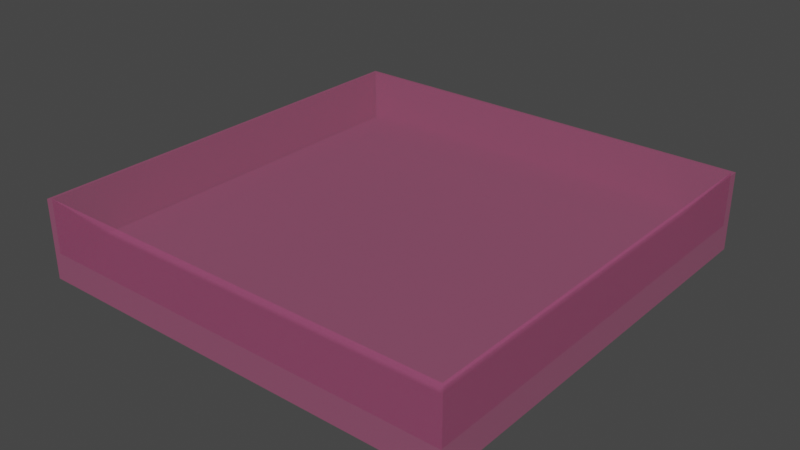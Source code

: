 # Source: SpectatorArea.blend  (saved by Blender 2.92.15; exported with 4.5.12 LTS)
import bpy
from mathutils import Matrix  # noqa: F401  (used for matrix-valued properties, if any)

bpy.ops.wm.read_factory_settings(use_empty=True)
scene = bpy.context.scene
scene.name = 'Scene'

# ---- collections
col_collection = bpy.data.collections.new('Collection'); scene.collection.children.link(col_collection)

# ---- materials (node trees are filled in below, after node groups)
mat_material = bpy.data.materials.new('Material')
mat_material.alpha_threshold = 0.0
mat_material.use_transparent_shadow = False
mat_material.line_color = (0.0, 0.0, 0.0, 1.0)

# ---- material node trees
mat_material.use_nodes = True; mat_material.node_tree.nodes.clear()
_N = mat_material.node_tree.nodes; _L = mat_material.node_tree.links
n0 = _N.new('ShaderNodeOutputMaterial'); n0.name = 'Material Output'; n0.location = (300, 300)
n1 = _N.new('ShaderNodeBsdfPrincipled'); n1.name = 'Principled BSDF'; n1.location = (10, 300)
n1.distribution = 'GGX'
n1.subsurface_method = 'BURLEY'
n1.inputs[0].default_value = (0.8, 0.1458, 0.3711, 1.0)
n1.inputs[2].default_value = 0.4
n1.inputs[3].default_value = 1.45
n1.inputs[4].default_value = 0.3
n1.inputs[27].default_value = (0.0, 0.0, 0.0, 1.0)
n1.inputs[28].default_value = 1.0
_L.new(n1.outputs[0], n0.inputs[0])
n0.is_active_output = True

# ---- world
world_world = bpy.data.worlds.new('World'); scene.world = world_world
world_world.use_nodes = True; world_world.node_tree.nodes.clear()
_N = world_world.node_tree.nodes; _L = world_world.node_tree.links
n0 = _N.new('ShaderNodeOutputWorld'); n0.name = 'World Output'; n0.location = (300, 300)
n1 = _N.new('ShaderNodeBackground'); n1.name = 'Background'; n1.location = (10, 300)
n1.inputs[0].default_value = (0.05088, 0.05088, 0.05088, 1.0)
_L.new(n1.outputs[0], n0.inputs[0])
n0.is_active_output = True
world_world.color = (0.05088, 0.05088, 0.05088)
world_world.use_sun_shadow = False
world_world.sun_shadow_jitter_overblur = 0.0

# ---- meshes
me_cube_001 = bpy.data.meshes.new('Cube.001')
me_cube_001.from_pydata([(-1.0, -1.0, -53.13), (-0.9867, -0.9867, 1.0), (-1.0, 1.0, -53.13), (-0.9867, 0.9867, 1.0), (1.0, -1.0, -53.13), (0.9867, -0.9867, 1.0), (1.0, 1.0, -53.13), (0.9867, 0.9867, 1.0), (-1.0, -1.0, 1.0), (-1.0, 1.0, 1.0), (1.0, 1.0, 1.0), (1.0, -1.0, 1.0), (-1.0, -1.0, 118.1), (-1.0, 1.0, 118.1), (1.0, 1.0, 118.1), (1.0, -1.0, 118.1), (-0.9867, -0.9867, 118.1), (-0.9867, 0.9867, 118.1), (0.9867, 0.9867, 118.1), (0.9867, -0.9867, 118.1)], [], [(0, 8, 9, 2), (2, 9, 10, 6), (6, 10, 11, 4), (4, 11, 8, 0), (2, 6, 4, 0), (7, 3, 1, 5), (3, 7, 18, 17), (5, 1, 16, 19), (11, 10, 14, 15), (1, 3, 17, 16), (16, 17, 13, 12), (17, 18, 14, 13), (18, 19, 15, 14), (19, 16, 12, 15), (9, 8, 12, 13), (8, 11, 15, 12), (10, 9, 13, 14), (7, 5, 19, 18)])
_uv = me_cube_001.uv_layers.new(name='UVMap')
_uv.uv.foreach_set('vector', [0.375, 0.0, 0.625, 0.0, 0.625, 0.25, 0.375, 0.25, 0.375, 0.25, 0.625, 0.25, 0.625, 0.5, 0.375, 0.5, 0.375, 0.5, 0.625, 0.5, 0.625, 0.75, 0.375, 0.75, 0.375, 0.75, 0.625, 0.75, 0.625, 1.0, 0.375, 1.0, 0.125, 0.5, 0.375, 0.5, 0.375, 0.75, 0.125, 0.75, 0.6267, 0.5017, 0.8733, 0.5017, 0.8733, 0.7483, 0.6267, 0.7483, 0.8733, 0.5017, 0.6267, 0.5017, 0.6267, 0.5017, 0.8733, 0.5017, 0.6267, 0.7483, 0.8733, 0.7483, 0.8733, 0.7483, 0.6267, 0.7483, 0.625, 0.75, 0.625, 0.5, 0.625, 0.5, 0.625, 0.75, 0.8733, 0.7483, 0.8733, 0.5017, 0.8733, 0.5017, 0.8733, 0.7483, 0.8733, 0.7483, 0.8733, 0.5017, 0.875, 0.5, 0.875, 0.75, 0.8733, 0.5017, 0.6267, 0.5017, 0.625, 0.5, 0.875, 0.5, 0.6267, 0.5017, 0.6267, 0.7483, 0.625, 0.75, 0.625, 0.5, 0.6267, 0.7483, 0.8733, 0.7483, 0.875, 0.75, 0.625, 0.75, 0.625, 0.25, 0.625, 0.0, 0.625, 0.0, 0.625, 0.25, 0.625, 1.0, 0.625, 0.75, 0.625, 0.75, 0.625, 1.0, 0.625, 0.5, 0.625, 0.25, 0.625, 0.25, 0.625, 0.5, 0.6267, 0.5017, 0.6267, 0.7483, 0.6267, 0.7483, 0.6267, 0.5017])
me_cube_001.materials.append(mat_material)
me_cube_001.use_remesh_fix_poles = True
me_cube_001.use_remesh_preserve_attributes = False
me_cube_001.use_mirror_vertex_groups = False
me_cube_001.update()

# ---- objects
ob_cube = bpy.data.objects.new('Cube', me_cube_001)

# ---- transforms, parenting, visibility, modifiers, constraints
ob_cube.location = (0.0, 0.0, 140.0)
ob_cube.scale = (100.0, 100.0, 0.2134)
ob_cube.lineart.crease_threshold = 0.0

# ---- collection membership
col_collection.objects.link(ob_cube)

# ---- scene / render settings (as saved in the file)
scene.frame_start = 1; scene.frame_end = 250; scene.frame_set(1)
scene.render.engine = 'BLENDER_EEVEE_NEXT'
scene.cycles.use_denoising = False
scene.cycles.samples = 128
scene.cycles.sampling_pattern = 'TABULATED_SOBOL'
scene.cycles.use_adaptive_sampling = False
scene.cycles.use_light_tree = False
scene.view_settings.view_transform = 'Filmic'
bpy.context.view_layer.update()

# ---- added for rendering (the .blend has no active camera and no usable light): camera, sun
cam_auto = bpy.data.cameras.new('AutoCamera')
cam_auto.lens = 50.0
cam_auto.sensor_width = 36.0
cam_auto.clip_end = 4630.87
ob_auto_camera = bpy.data.objects.new('AutoCamera', cam_auto)
scene.collection.objects.link(ob_auto_camera)
ob_auto_camera.location = (263.868, -316.642, 358.029)
ob_auto_camera.rotation_euler = (1.09748, -7.21219e-08, 0.694738)
scene.camera = ob_auto_camera
light_auto_sun = bpy.data.lights.new('AutoSun', 'SUN')
light_auto_sun.energy = 3.0
light_auto_sun.angle = 0.0523599
ob_auto_sun = bpy.data.objects.new('AutoSun', light_auto_sun)
scene.collection.objects.link(ob_auto_sun)
ob_auto_sun.rotation_euler = (0.872665, 0.174533, 0.523599)
bpy.context.view_layer.update()
